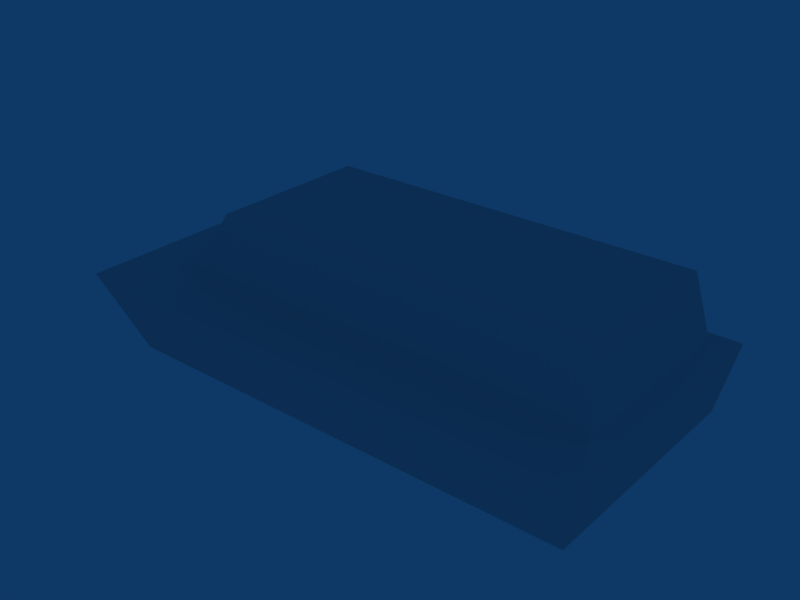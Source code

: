 # Source: apc-01.blend  (saved by Blender 2.49.2; exported with 4.5.12 LTS)
import bpy
from mathutils import Matrix  # noqa: F401  (used for matrix-valued properties, if any)

bpy.ops.wm.read_factory_settings(use_empty=True)
scene = bpy.context.scene
scene.name = 'Scene'

# ---- collections
col_collection_1 = bpy.data.collections.new('Collection 1'); scene.collection.children.link(col_collection_1)

# ---- materials (node trees are filled in below, after node groups)
mat_material = bpy.data.materials.new('Material')
mat_material.alpha_threshold = 0.0
mat_material.roughness = 0.5
mat_material.line_color = (0.0, 0.0, 0.0, 1.0)

# ---- material node trees

# ---- world
world_world = bpy.data.worlds.new('World'); scene.world = world_world
world_world.color = (0.05656, 0.2208, 0.4)
world_world.use_sun_shadow = False
world_world.sun_shadow_jitter_overblur = 0.0
world_world.cycles.sampling_method = 'MANUAL'
world_world.cycles.sample_map_resolution = 256

# ---- meshes
me_cube = bpy.data.meshes.new('Cube')
me_cube.from_pydata([(1.9, 0.9, -0.1), (1.9, -0.9, -0.1), (-1.6, -0.9, -0.1), (-1.6, 0.9, -0.1), (1.8, 0.6, 1.0), (1.8, -0.6, 1.0), (-1.0, -0.6, 1.0), (-1.0, 0.6, 1.0), (2.0, 1.0, 0.4), (2.0, -1.0, 0.4), (-2.0, -1.0, 0.4), (-2.0, 1.0, 0.4), (1.9, 0.7, 0.5), (1.9, -0.7, 0.5), (-1.3, -0.7, 0.5), (-1.3, 0.7, 0.5)], [], [(0, 1, 2, 3), (4, 7, 6, 5), (0, 8, 9, 1), (1, 9, 10, 2), (2, 10, 11, 3), (8, 0, 3, 11), (8, 12, 13, 9), (12, 4, 5, 13), (9, 13, 14, 10), (13, 5, 6, 14), (10, 14, 15, 11), (14, 6, 7, 15), (4, 12, 15, 7), (12, 8, 11, 15)])
me_cube.materials.append(mat_material)
me_cube.use_remesh_preserve_volume = False
me_cube.use_remesh_preserve_attributes = False
me_cube.use_mirror_vertex_groups = False
me_cube.update()

# ---- objects
ob_cube = bpy.data.objects.new('Cube', me_cube)

# ---- transforms, parenting, visibility, modifiers, constraints
ob_cube.location = (0.0, 0.0, 0.0)
ob_cube.lock_rotations_4d = False
ob_cube.empty_display_type = 'ARROWS'
ob_cube.color = (0.0, 0.0, 0.0, 1.0)
ob_cube.lineart.crease_threshold = 0.0

# ---- collection membership
col_collection_1.objects.link(ob_cube)

# ---- scene / render settings (as saved in the file)
scene.frame_start = 1; scene.frame_end = 250; scene.frame_set(1)
scene.render.engine = 'BLENDER_EEVEE_NEXT'
scene.render.image_settings.file_format = 'JPEG'
scene.render.image_settings.color_mode = 'RGB'
scene.render.image_settings.compression = 90
scene.render.resolution_x = 800
scene.render.resolution_y = 600
scene.render.pixel_aspect_x = 100.0
scene.render.pixel_aspect_y = 100.0
scene.render.fps = 25
scene.render.dither_intensity = 0.0
scene.render.use_compositing = False
scene.render.use_sequencer = False
scene.render.bake_margin = 2
scene.render.bake_bias = 0.0
scene.render.use_stamp_time = False
scene.render.use_stamp_date = False
scene.render.use_stamp_frame = False
scene.render.use_stamp_camera = False
scene.render.use_stamp_scene = False
scene.render.use_stamp_filename = False
scene.render.use_stamp_render_time = False
scene.render.stamp_font_size = 0
scene.cycles.use_denoising = False
scene.cycles.samples = 10
scene.cycles.sampling_pattern = 'TABULATED_SOBOL'
scene.cycles.light_sampling_threshold = 0.0
scene.cycles.use_adaptive_sampling = False
scene.cycles.use_light_tree = False
scene.cycles.blur_glossy = 0.0
scene.cycles.volume_bounces = 1
scene.cycles.pixel_filter_type = 'GAUSSIAN'
scene.cycles.sample_clamp_indirect = 0.0
scene.view_settings.view_transform = 'Raw'
bpy.context.view_layer.update()

# ---- added for rendering (the .blend has no active camera): camera
cam_auto = bpy.data.cameras.new('AutoCamera')
cam_auto.lens = 50.0
cam_auto.sensor_width = 36.0
cam_auto.clip_end = 1000.0
ob_auto_camera = bpy.data.objects.new('AutoCamera', cam_auto)
scene.collection.objects.link(ob_auto_camera)
ob_auto_camera.location = (4.26106, -5.11327, 3.85885)
ob_auto_camera.rotation_euler = (1.09748, -7.21219e-08, 0.694738)
scene.camera = ob_auto_camera
bpy.context.view_layer.update()
